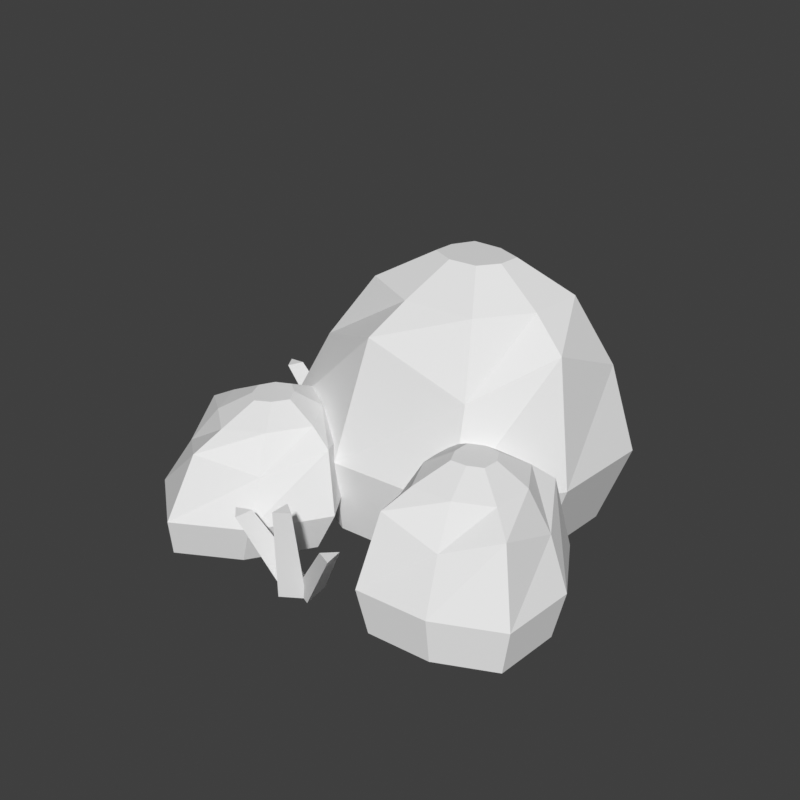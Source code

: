 # Source: rocks-snowy.blend  (saved by Blender 5.2.45; exported with 4.5.12 LTS)
import bpy
from mathutils import Matrix  # noqa: F401  (used for matrix-valued properties, if any)

bpy.ops.wm.read_factory_settings(use_empty=True)
scene = bpy.context.scene
scene.name = 'Scene'

# ---- world
world_preview = bpy.data.worlds.new('Preview'); scene.world = world_preview
world_preview.use_nodes = True; world_preview.node_tree.nodes.clear()
_N = world_preview.node_tree.nodes; _L = world_preview.node_tree.links
n0 = _N.new('ShaderNodeBackground'); n0.name = 'Background'; n0.location = (-200, 100)
n0.inputs[0].default_value = (0.05, 0.05, 0.05, 1.0)
n1 = _N.new('ShaderNodeOutputWorld'); n1.name = 'World Output'; n1.location = (200, 100)
_L.new(n0.outputs[0], n1.inputs[0])
n1.is_active_output = True
world_preview.color = (0.807, 0.807, 0.807)

# ---- meshes
me_prop = bpy.data.meshes.new('prop')
me_prop.from_pydata([(0.1373, -0.07334, 0.0), (0.2255, 0.04668, 0.0), (0.2357, 0.1907, 0.0), (0.07127, 0.2608, 0.0), (-0.1188, 0.2647, 0.0), (-0.1925, 0.1308, 0.0), (-0.199, -0.00846, 0.0), (-0.04352, -0.0843, 0.0), (0.1607, -0.08415, 0.12), (0.261, 0.05224, 0.12), (0.2726, 0.2159, 0.12), (0.08567, 0.2956, 0.12), (-0.1303, 0.3, 0.12), (-0.2141, 0.1478, 0.12), (-0.2215, -0.01043, 0.12), (-0.04478, -0.09661, 0.12), (0.1415, -0.03208, 0.252), (0.2218, 0.07703, 0.308), (0.231, 0.2079, 0.252), (0.08151, 0.2717, 0.308), (-0.09127, 0.2752, 0.252), (-0.1583, 0.1535, 0.308), (-0.1642, 0.0269, 0.252), (-0.02284, -0.04205, 0.308), (0.1105, 0.0209, 0.352), (0.1657, 0.09591, 0.352), (0.172, 0.1859, 0.352), (0.06926, 0.2298, 0.352), (-0.04952, 0.2322, 0.352), (-0.09559, 0.1485, 0.352), (-0.09966, 0.06145, 0.352), (-0.002481, 0.01405, 0.352), (0.06701, 0.08638, 0.4), (0.08907, 0.1164, 0.4), (0.09161, 0.1524, 0.4), (0.0505, 0.1699, 0.4), (0.002986, 0.1709, 0.4), (-0.01544, 0.1374, 0.4), (-0.01707, 0.1026, 0.4), (0.0218, 0.08364, 0.4), (-0.09803, -0.2377, 0.0), (-0.03773, -0.1446, 0.0), (-0.09616, -0.05201, 0.0), (-0.1783, 0.009222, 0.0), (-0.2715, -0.03674, 0.0), (-0.32, -0.1315, 0.0), (-0.2744, -0.2255, 0.0), (-0.1906, -0.2905, 0.0), (-0.07965, -0.24, 0.06), (-0.01112, -0.1341, 0.06), (-0.07753, -0.02897, 0.06), (-0.1708, 0.04061, 0.06), (-0.2768, -0.01161, 0.06), (-0.3319, -0.1193, 0.06), (-0.2801, -0.2261, 0.06), (-0.1848, -0.3, 0.06), (-0.09043, -0.2022, 0.126), (-0.03561, -0.1175, 0.154), (-0.08874, -0.03333, 0.126), (-0.1634, 0.02234, 0.154), (-0.2481, -0.01944, 0.126), (-0.2922, -0.1056, 0.154), (-0.2508, -0.191, 0.126), (-0.1746, -0.2502, 0.154), (-0.111, -0.167, 0.176), (-0.07328, -0.1087, 0.176), (-0.1098, -0.05088, 0.176), (-0.1611, -0.01261, 0.176), (-0.2194, -0.04134, 0.176), (-0.2497, -0.1005, 0.176), (-0.2212, -0.1593, 0.176), (-0.1688, -0.1999, 0.176), (-0.1407, -0.1249, 0.2), (-0.1256, -0.1016, 0.2), (-0.1402, -0.0785, 0.2), (-0.1607, -0.06319, 0.2), (-0.184, -0.07468, 0.2), (-0.1962, -0.09837, 0.2), (-0.1848, -0.1219, 0.2), (-0.1638, -0.1381, 0.2), (0.2477, -0.2395, 0.0), (0.3322, -0.1981, 0.0), (0.3407, -0.09778, 0.0), (0.2914, -0.01286, 0.0), (0.1991, -0.008165, 0.0), (0.1109, -0.04932, 0.0), (0.1079, -0.1522, 0.0), (0.1505, -0.2464, 0.0), (0.2444, -0.2438, 0.06571), (0.3404, -0.1967, 0.06571), (0.35, -0.0827, 0.06571), (0.2941, 0.0138, 0.06571), (0.1891, 0.01914, 0.06571), (0.08891, -0.02764, 0.06571), (0.08551, -0.1446, 0.06571), (0.1339, -0.2516, 0.06571), (0.2301, -0.2027, 0.138), (0.3069, -0.165, 0.1687), (0.3146, -0.07379, 0.138), (0.2698, 0.003407, 0.1687), (0.1859, 0.007677, 0.138), (0.1057, -0.02974, 0.1687), (0.103, -0.1233, 0.138), (0.1417, -0.2089, 0.1687), (0.2193, -0.1634, 0.1928), (0.2721, -0.1375, 0.1928), (0.2774, -0.07476, 0.1928), (0.2466, -0.02169, 0.1928), (0.1889, -0.01875, 0.1928), (0.1338, -0.04448, 0.1928), (0.1319, -0.1088, 0.1928), (0.1585, -0.1677, 0.1928), (0.2076, -0.1159, 0.219), (0.2287, -0.1056, 0.219), (0.2309, -0.08049, 0.219), (0.2186, -0.05926, 0.219), (0.1955, -0.05808, 0.219), (0.1734, -0.06837, 0.219), (0.1727, -0.0941, 0.219), (0.1833, -0.1177, 0.219), (-0.243, 0.1002, 0.0), (-0.2268, 0.1398, 0.0), (-0.2649, 0.136, 0.0), (-0.3358, 0.09982, 0.1184), (-0.3253, 0.1256, 0.1184), (-0.35, 0.1231, 0.1184), (-0.2537, 0.1146, 0.0), (-0.2207, 0.1365, 0.0), (-0.2537, 0.1583, 0.0), (-0.2817, 0.1432, 0.1491), (-0.2602, 0.1574, 0.1491), (-0.2817, 0.1716, 0.1491), (-0.2558, 0.1308, 0.0), (-0.2176, 0.1308, 0.0), (-0.2367, 0.1686, 0.0), (-0.2849, 0.2062, 0.1072), (-0.2601, 0.2062, 0.1072), (-0.2725, 0.2308, 0.1072), (0.006176, -0.2562, 0.0), (0.01281, -0.2132, 0.0), (-0.02308, -0.2281, 0.0), (-0.06381, -0.2759, 0.1072), (-0.0595, -0.248, 0.1072), (-0.08283, -0.2577, 0.1072), (0.03623, -0.2449, 0.0), (0.003149, -0.2231, 0.0), (0.003149, -0.2668, 0.0), (0.02851, -0.2581, 0.1425), (0.007008, -0.2439, 0.1425), (0.007008, -0.2723, 0.1425), (0.03726, -0.2088, 0.0), (0.008, -0.2369, 0.0), (0.04389, -0.2518, 0.0), (0.102, -0.2451, 0.1072), (0.08295, -0.2634, 0.1072), (0.1063, -0.2731, 0.1072)], [], [(0, 1, 9, 8), (1, 2, 10, 9), (2, 3, 11, 10), (3, 4, 12, 11), (4, 5, 13, 12), (5, 6, 14, 13), (6, 7, 15, 14), (7, 0, 8, 15), (8, 9, 17, 16), (9, 10, 18, 17), (10, 11, 19, 18), (11, 12, 20, 19), (12, 13, 21, 20), (13, 14, 22, 21), (14, 15, 23, 22), (15, 8, 16, 23), (16, 17, 25, 24), (17, 18, 26, 25), (18, 19, 27, 26), (19, 20, 28, 27), (20, 21, 29, 28), (21, 22, 30, 29), (22, 23, 31, 30), (23, 16, 24, 31), (24, 25, 33, 32), (25, 26, 34, 33), (26, 27, 35, 34), (27, 28, 36, 35), (28, 29, 37, 36), (29, 30, 38, 37), (30, 31, 39, 38), (31, 24, 32, 39), (7, 6, 5, 4), (7, 4, 3, 2), (7, 2, 1, 0), (32, 33, 34, 35), (32, 35, 36, 37), (32, 37, 38, 39), (40, 41, 49, 48), (41, 42, 50, 49), (42, 43, 51, 50), (43, 44, 52, 51), (44, 45, 53, 52), (45, 46, 54, 53), (46, 47, 55, 54), (47, 40, 48, 55), (48, 49, 57, 56), (49, 50, 58, 57), (50, 51, 59, 58), (51, 52, 60, 59), (52, 53, 61, 60), (53, 54, 62, 61), (54, 55, 63, 62), (55, 48, 56, 63), (56, 57, 65, 64), (57, 58, 66, 65), (58, 59, 67, 66), (59, 60, 68, 67), (60, 61, 69, 68), (61, 62, 70, 69), (62, 63, 71, 70), (63, 56, 64, 71), (64, 65, 73, 72), (65, 66, 74, 73), (66, 67, 75, 74), (67, 68, 76, 75), (68, 69, 77, 76), (69, 70, 78, 77), (70, 71, 79, 78), (71, 64, 72, 79), (47, 46, 45, 44), (47, 44, 43, 42), (47, 42, 41, 40), (72, 73, 74, 75), (72, 75, 76, 77), (72, 77, 78, 79), (80, 81, 89, 88), (81, 82, 90, 89), (82, 83, 91, 90), (83, 84, 92, 91), (84, 85, 93, 92), (85, 86, 94, 93), (86, 87, 95, 94), (87, 80, 88, 95), (88, 89, 97, 96), (89, 90, 98, 97), (90, 91, 99, 98), (91, 92, 100, 99), (92, 93, 101, 100), (93, 94, 102, 101), (94, 95, 103, 102), (95, 88, 96, 103), (96, 97, 105, 104), (97, 98, 106, 105), (98, 99, 107, 106), (99, 100, 108, 107), (100, 101, 109, 108), (101, 102, 110, 109), (102, 103, 111, 110), (103, 96, 104, 111), (104, 105, 113, 112), (105, 106, 114, 113), (106, 107, 115, 114), (107, 108, 116, 115), (108, 109, 117, 116), (109, 110, 118, 117), (110, 111, 119, 118), (111, 104, 112, 119), (87, 86, 85, 84), (87, 84, 83, 82), (87, 82, 81, 80), (112, 113, 114, 115), (112, 115, 116, 117), (112, 117, 118, 119), (120, 121, 124, 123), (121, 122, 125, 124), (122, 120, 123, 125), (122, 121, 120), (123, 124, 125), (126, 127, 130, 129), (127, 128, 131, 130), (128, 126, 129, 131), (128, 127, 126), (129, 130, 131), (132, 133, 136, 135), (133, 134, 137, 136), (134, 132, 135, 137), (134, 133, 132), (135, 136, 137), (138, 139, 142, 141), (139, 140, 143, 142), (140, 138, 141, 143), (140, 139, 138), (141, 142, 143), (144, 145, 148, 147), (145, 146, 149, 148), (146, 144, 147, 149), (146, 145, 144), (147, 148, 149), (150, 151, 154, 153), (151, 152, 155, 154), (152, 150, 153, 155), (152, 151, 150), (153, 154, 155)])
me_prop.update()

# ---- objects
ob_prop = bpy.data.objects.new('prop', me_prop)

# ---- transforms, parenting, visibility, modifiers, constraints
ob_prop.location = (0.0, 0.0, 0.0)

# ---- collection membership
scene.collection.objects.link(ob_prop)

# ---- scene / render settings (as saved in the file)
scene.frame_start = 1; scene.frame_end = 250; scene.frame_set(1)
scene.render.engine = 'BLENDER_WORKBENCH'
scene.render.image_settings.color_mode = 'RGB'
scene.render.resolution_x = 384
scene.render.resolution_y = 384
scene.render.fps = 30
scene.render.bake_bias = 0.0
scene.render.bake_samples = 0
scene.render.compositor_device = 'GPU'
scene.eevee.use_volume_custom_range = False
scene.eevee.fast_gi_thickness_near = 0.1
scene.eevee.fast_gi_thickness_far = 0.0
scene.eevee.ray_tracing_options.screen_trace_thickness = 0.1
scene.view_settings.view_transform = 'Standard'
bpy.context.view_layer.update()

# ---- added for rendering (the .blend has no active camera and no usable light): camera, sun
cam_auto = bpy.data.cameras.new('AutoCamera')
cam_auto.lens = 50.0
cam_auto.sensor_width = 36.0
cam_auto.clip_end = 1000.0
ob_auto_camera = bpy.data.objects.new('AutoCamera', cam_auto)
scene.collection.objects.link(ob_auto_camera)
ob_auto_camera.location = (0.929839, -1.11581, 0.943871)
ob_auto_camera.rotation_euler = (1.09748, -7.21219e-08, 0.694738)
scene.camera = ob_auto_camera
light_auto_sun = bpy.data.lights.new('AutoSun', 'SUN')
light_auto_sun.energy = 3.0
light_auto_sun.angle = 0.0523599
ob_auto_sun = bpy.data.objects.new('AutoSun', light_auto_sun)
scene.collection.objects.link(ob_auto_sun)
ob_auto_sun.rotation_euler = (0.872665, 0.174533, 0.523599)
bpy.context.view_layer.update()
